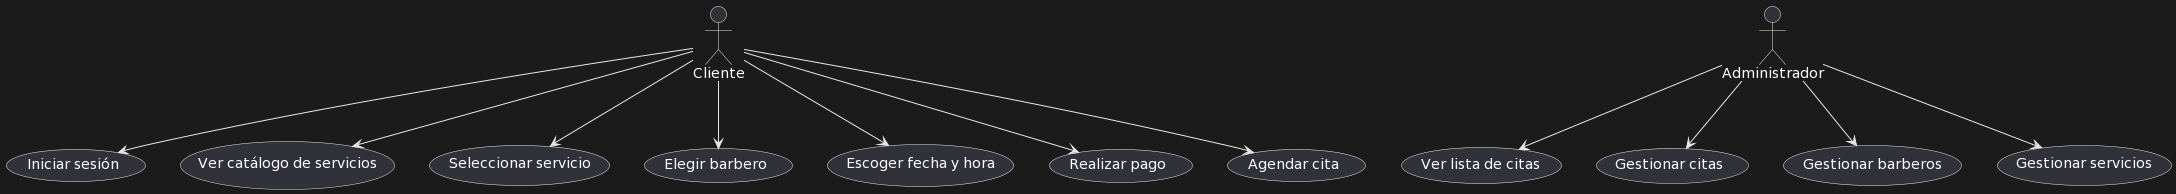

The diagram above was rendered by PlantUML. Its source (embedded in the PNG):
@startuml
actor Cliente
actor Administrador

usecase "Iniciar sesión" as UC1
usecase "Ver catálogo de servicios" as UC2
usecase "Seleccionar servicio" as UC3
usecase "Elegir barbero" as UC4
usecase "Escoger fecha y hora" as UC5
usecase "Realizar pago" as UC6
usecase "Agendar cita" as UC7

usecase "Ver lista de citas" as UC8
usecase "Gestionar citas" as UC9
usecase "Gestionar barberos" as UC10
usecase "Gestionar servicios" as UC11

Cliente --> UC1
Cliente --> UC2
Cliente --> UC3
Cliente --> UC4
Cliente --> UC5
Cliente --> UC6
Cliente --> UC7

Administrador --> UC8
Administrador --> UC9
Administrador --> UC10
Administrador --> UC11
@enduml